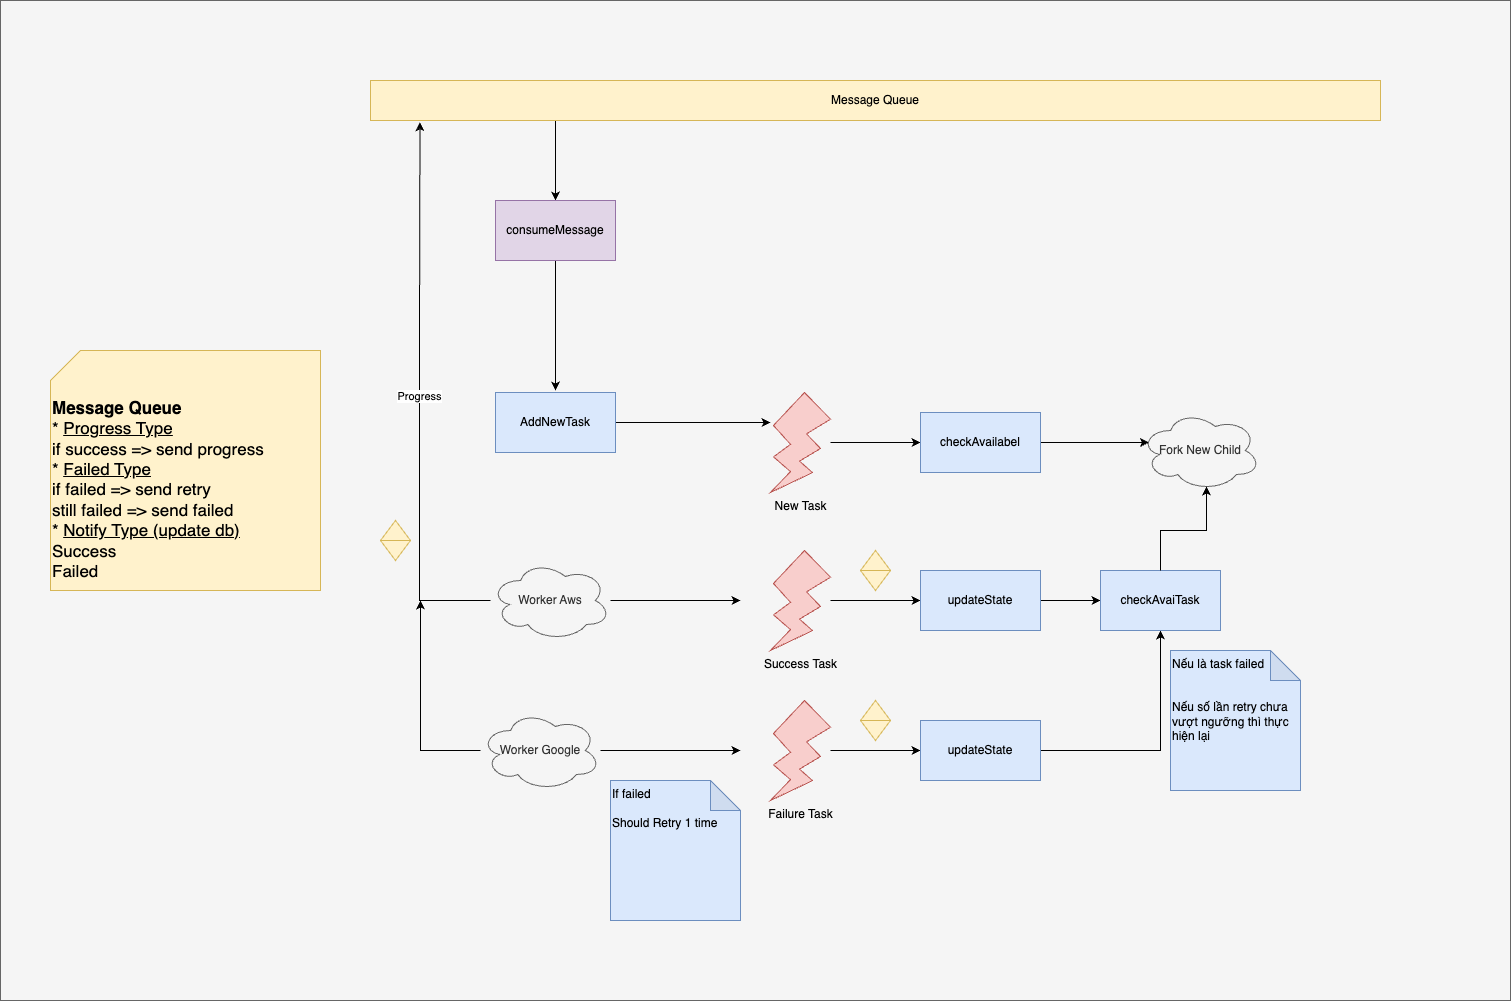

The diagram above was exported from draw.io. Its source (the exported page's mxGraphModel, read from the mxfile embedded in the PNG):
<mxGraphModel dx="3745" dy="1995" grid="1" gridSize="10" guides="1" tooltips="1" connect="1" arrows="1" fold="1" page="1" pageScale="1" pageWidth="850" pageHeight="1100" math="0" shadow="0">
  <root>
    <mxCell id="0" />
    <mxCell id="1" parent="0" />
    <mxCell id="2" value="" style="rounded=0;whiteSpace=wrap;html=1;strokeColor=#666666;fillColor=#f5f5f5;fontColor=#333333;" vertex="1" parent="1">
      <mxGeometry x="-300" y="40" width="1510" height="1000" as="geometry" />
    </mxCell>
    <mxCell id="Y0ciOGpOfx703NK7Yk4p-5" style="edgeStyle=orthogonalEdgeStyle;rounded=0;orthogonalLoop=1;jettySize=auto;html=1;" parent="1" source="Y0ciOGpOfx703NK7Yk4p-1" target="Y0ciOGpOfx703NK7Yk4p-2" edge="1">
      <mxGeometry relative="1" as="geometry">
        <Array as="points">
          <mxPoint x="255" y="170" />
          <mxPoint x="255" y="170" />
        </Array>
      </mxGeometry>
    </mxCell>
    <mxCell id="Y0ciOGpOfx703NK7Yk4p-1" value="Message Queue" style="rounded=0;whiteSpace=wrap;html=1;fillColor=#fff2cc;strokeColor=#d6b656;" parent="1" vertex="1">
      <mxGeometry x="70" y="120" width="1010" height="40" as="geometry" />
    </mxCell>
    <mxCell id="Y0ciOGpOfx703NK7Yk4p-8" value="" style="edgeStyle=orthogonalEdgeStyle;rounded=0;orthogonalLoop=1;jettySize=auto;html=1;" parent="1" source="Y0ciOGpOfx703NK7Yk4p-2" edge="1">
      <mxGeometry relative="1" as="geometry">
        <mxPoint x="255" y="430" as="targetPoint" />
      </mxGeometry>
    </mxCell>
    <mxCell id="Y0ciOGpOfx703NK7Yk4p-2" value="consumeMessage" style="rounded=0;whiteSpace=wrap;html=1;fillColor=#e1d5e7;strokeColor=#9673a6;" parent="1" vertex="1">
      <mxGeometry x="195" y="240" width="120" height="60" as="geometry" />
    </mxCell>
    <mxCell id="Y0ciOGpOfx703NK7Yk4p-16" style="edgeStyle=orthogonalEdgeStyle;rounded=0;orthogonalLoop=1;jettySize=auto;html=1;entryX=0;entryY=0.5;entryDx=0;entryDy=0;" parent="1" source="Y0ciOGpOfx703NK7Yk4p-4" target="Y0ciOGpOfx703NK7Yk4p-15" edge="1">
      <mxGeometry relative="1" as="geometry" />
    </mxCell>
    <mxCell id="Y0ciOGpOfx703NK7Yk4p-4" value="New Task" style="verticalLabelPosition=bottom;verticalAlign=top;html=1;shape=mxgraph.basic.flash;fillColor=#f8cecc;strokeColor=#b85450;" parent="1" vertex="1">
      <mxGeometry x="470" y="432" width="60" height="100" as="geometry" />
    </mxCell>
    <mxCell id="Y0ciOGpOfx703NK7Yk4p-11" value="" style="edgeStyle=orthogonalEdgeStyle;rounded=0;orthogonalLoop=1;jettySize=auto;html=1;entryX=0;entryY=0.3;entryDx=0;entryDy=0;entryPerimeter=0;" parent="1" source="Y0ciOGpOfx703NK7Yk4p-6" target="Y0ciOGpOfx703NK7Yk4p-4" edge="1">
      <mxGeometry relative="1" as="geometry">
        <mxPoint x="255" y="550" as="targetPoint" />
      </mxGeometry>
    </mxCell>
    <mxCell id="Y0ciOGpOfx703NK7Yk4p-6" value="AddNewTask" style="rounded=0;whiteSpace=wrap;html=1;fillColor=#dae8fc;strokeColor=#6c8ebf;" parent="1" vertex="1">
      <mxGeometry x="195" y="432" width="120" height="60" as="geometry" />
    </mxCell>
    <mxCell id="Y0ciOGpOfx703NK7Yk4p-17" style="edgeStyle=orthogonalEdgeStyle;rounded=0;orthogonalLoop=1;jettySize=auto;html=1;entryX=0.07;entryY=0.4;entryDx=0;entryDy=0;entryPerimeter=0;" parent="1" source="Y0ciOGpOfx703NK7Yk4p-15" target="Y0ciOGpOfx703NK7Yk4p-18" edge="1">
      <mxGeometry relative="1" as="geometry">
        <mxPoint x="829.1999999999998" y="490" as="targetPoint" />
      </mxGeometry>
    </mxCell>
    <mxCell id="Y0ciOGpOfx703NK7Yk4p-15" value="checkAvailabel" style="rounded=0;whiteSpace=wrap;html=1;fillColor=#dae8fc;strokeColor=#6c8ebf;" parent="1" vertex="1">
      <mxGeometry x="620" y="452" width="120" height="60" as="geometry" />
    </mxCell>
    <mxCell id="Y0ciOGpOfx703NK7Yk4p-18" value="Fork New Child" style="ellipse;shape=cloud;whiteSpace=wrap;html=1;fillColor=#f5f5f5;fontColor=#333333;strokeColor=#666666;" parent="1" vertex="1">
      <mxGeometry x="840" y="450" width="120" height="80" as="geometry" />
    </mxCell>
    <mxCell id="Y0ciOGpOfx703NK7Yk4p-21" style="edgeStyle=orthogonalEdgeStyle;rounded=0;orthogonalLoop=1;jettySize=auto;html=1;" parent="1" source="Y0ciOGpOfx703NK7Yk4p-19" edge="1">
      <mxGeometry relative="1" as="geometry">
        <mxPoint x="440" y="640" as="targetPoint" />
      </mxGeometry>
    </mxCell>
    <mxCell id="Y0ciOGpOfx703NK7Yk4p-19" value="Worker Aws" style="ellipse;shape=cloud;whiteSpace=wrap;html=1;fillColor=#f5f5f5;fontColor=#333333;strokeColor=#666666;" parent="1" vertex="1">
      <mxGeometry x="190" y="600" width="120" height="80" as="geometry" />
    </mxCell>
    <mxCell id="Y0ciOGpOfx703NK7Yk4p-25" style="edgeStyle=orthogonalEdgeStyle;rounded=0;orthogonalLoop=1;jettySize=auto;html=1;" parent="1" source="Y0ciOGpOfx703NK7Yk4p-20" edge="1">
      <mxGeometry relative="1" as="geometry">
        <mxPoint x="440" y="790" as="targetPoint" />
      </mxGeometry>
    </mxCell>
    <mxCell id="Y0ciOGpOfx703NK7Yk4p-60" style="edgeStyle=orthogonalEdgeStyle;rounded=0;orthogonalLoop=1;jettySize=auto;html=1;" parent="1" source="Y0ciOGpOfx703NK7Yk4p-20" edge="1">
      <mxGeometry relative="1" as="geometry">
        <mxPoint x="120" y="640" as="targetPoint" />
      </mxGeometry>
    </mxCell>
    <mxCell id="Y0ciOGpOfx703NK7Yk4p-20" value="Worker Google" style="ellipse;shape=cloud;whiteSpace=wrap;html=1;fillColor=#f5f5f5;fontColor=#333333;strokeColor=#666666;" parent="1" vertex="1">
      <mxGeometry x="180" y="750" width="120" height="80" as="geometry" />
    </mxCell>
    <mxCell id="Y0ciOGpOfx703NK7Yk4p-27" value="" style="edgeStyle=orthogonalEdgeStyle;rounded=0;orthogonalLoop=1;jettySize=auto;html=1;" parent="1" source="Y0ciOGpOfx703NK7Yk4p-23" target="Y0ciOGpOfx703NK7Yk4p-26" edge="1">
      <mxGeometry relative="1" as="geometry" />
    </mxCell>
    <mxCell id="Y0ciOGpOfx703NK7Yk4p-23" value="Success Task" style="verticalLabelPosition=bottom;verticalAlign=top;html=1;shape=mxgraph.basic.flash;fillColor=#f8cecc;strokeColor=#b85450;" parent="1" vertex="1">
      <mxGeometry x="470" y="590" width="60" height="100" as="geometry" />
    </mxCell>
    <mxCell id="Y0ciOGpOfx703NK7Yk4p-29" value="" style="edgeStyle=orthogonalEdgeStyle;rounded=0;orthogonalLoop=1;jettySize=auto;html=1;" parent="1" source="Y0ciOGpOfx703NK7Yk4p-24" target="Y0ciOGpOfx703NK7Yk4p-28" edge="1">
      <mxGeometry relative="1" as="geometry" />
    </mxCell>
    <mxCell id="Y0ciOGpOfx703NK7Yk4p-24" value="Failure Task" style="verticalLabelPosition=bottom;verticalAlign=top;html=1;shape=mxgraph.basic.flash;fillColor=#f8cecc;strokeColor=#b85450;" parent="1" vertex="1">
      <mxGeometry x="470" y="740" width="60" height="100" as="geometry" />
    </mxCell>
    <mxCell id="Y0ciOGpOfx703NK7Yk4p-31" value="" style="edgeStyle=orthogonalEdgeStyle;rounded=0;orthogonalLoop=1;jettySize=auto;html=1;" parent="1" source="Y0ciOGpOfx703NK7Yk4p-26" target="Y0ciOGpOfx703NK7Yk4p-30" edge="1">
      <mxGeometry relative="1" as="geometry" />
    </mxCell>
    <mxCell id="Y0ciOGpOfx703NK7Yk4p-26" value="updateState" style="rounded=0;whiteSpace=wrap;html=1;fillColor=#dae8fc;strokeColor=#6c8ebf;" parent="1" vertex="1">
      <mxGeometry x="620" y="610" width="120" height="60" as="geometry" />
    </mxCell>
    <mxCell id="Y0ciOGpOfx703NK7Yk4p-34" style="edgeStyle=orthogonalEdgeStyle;rounded=0;orthogonalLoop=1;jettySize=auto;html=1;entryX=0.5;entryY=1;entryDx=0;entryDy=0;" parent="1" source="Y0ciOGpOfx703NK7Yk4p-28" target="Y0ciOGpOfx703NK7Yk4p-30" edge="1">
      <mxGeometry relative="1" as="geometry" />
    </mxCell>
    <mxCell id="Y0ciOGpOfx703NK7Yk4p-28" value="updateState" style="rounded=0;whiteSpace=wrap;html=1;fillColor=#dae8fc;strokeColor=#6c8ebf;" parent="1" vertex="1">
      <mxGeometry x="620" y="760" width="120" height="60" as="geometry" />
    </mxCell>
    <mxCell id="Y0ciOGpOfx703NK7Yk4p-30" value="checkAvaiTask" style="rounded=0;whiteSpace=wrap;html=1;fillColor=#dae8fc;strokeColor=#6c8ebf;" parent="1" vertex="1">
      <mxGeometry x="800" y="610" width="120" height="60" as="geometry" />
    </mxCell>
    <mxCell id="Y0ciOGpOfx703NK7Yk4p-32" style="edgeStyle=orthogonalEdgeStyle;rounded=0;orthogonalLoop=1;jettySize=auto;html=1;entryX=0.55;entryY=0.95;entryDx=0;entryDy=0;entryPerimeter=0;" parent="1" source="Y0ciOGpOfx703NK7Yk4p-30" target="Y0ciOGpOfx703NK7Yk4p-18" edge="1">
      <mxGeometry relative="1" as="geometry" />
    </mxCell>
    <mxCell id="Y0ciOGpOfx703NK7Yk4p-47" value="Progress" style="edgeStyle=orthogonalEdgeStyle;rounded=0;orthogonalLoop=1;jettySize=auto;html=1;entryX=0.049;entryY=1.042;entryDx=0;entryDy=0;entryPerimeter=0;" parent="1" source="Y0ciOGpOfx703NK7Yk4p-19" target="Y0ciOGpOfx703NK7Yk4p-1" edge="1">
      <mxGeometry relative="1" as="geometry">
        <Array as="points">
          <mxPoint x="119" y="640" />
          <mxPoint x="119" y="380" />
        </Array>
      </mxGeometry>
    </mxCell>
    <mxCell id="Y0ciOGpOfx703NK7Yk4p-52" value="&lt;br style=&quot;font-size: 17px;&quot;&gt;&lt;br style=&quot;font-size: 17px;&quot;&gt;&lt;b&gt;Message Queue&lt;br&gt;&lt;/b&gt;* &lt;u&gt;Progress Type&lt;/u&gt;&lt;br style=&quot;font-size: 17px;&quot;&gt;if success =&amp;gt; send progress&lt;br&gt;* &lt;u&gt;Failed Type&lt;/u&gt;&lt;br style=&quot;font-size: 17px;&quot;&gt;if failed =&amp;gt; send retry&lt;br style=&quot;font-size: 17px;&quot;&gt;still failed =&amp;gt; send failed&lt;br&gt;* &lt;u&gt;Notify Type (update db)&lt;/u&gt;&lt;br&gt;Success&lt;br&gt;Failed" style="shape=card;whiteSpace=wrap;html=1;align=left;verticalAlign=top;fontSize=17;textDirection=ltr;labelPosition=center;verticalLabelPosition=middle;horizontal=1;fillColor=#fff2cc;strokeColor=#d6b656;" parent="1" vertex="1">
      <mxGeometry x="-250" y="390" width="270" height="240" as="geometry" />
    </mxCell>
    <mxCell id="Y0ciOGpOfx703NK7Yk4p-54" value="" style="shape=sortShape;perimeter=rhombusPerimeter;whiteSpace=wrap;html=1;fillColor=#fff2cc;strokeColor=#d6b656;" parent="1" vertex="1">
      <mxGeometry x="560" y="590" width="30" height="40" as="geometry" />
    </mxCell>
    <mxCell id="Y0ciOGpOfx703NK7Yk4p-57" value="" style="shape=sortShape;perimeter=rhombusPerimeter;whiteSpace=wrap;html=1;fillColor=#fff2cc;strokeColor=#d6b656;" parent="1" vertex="1">
      <mxGeometry x="560" y="740" width="30" height="40" as="geometry" />
    </mxCell>
    <mxCell id="Y0ciOGpOfx703NK7Yk4p-59" value="" style="shape=sortShape;perimeter=rhombusPerimeter;whiteSpace=wrap;html=1;fillColor=#fff2cc;strokeColor=#d6b656;" parent="1" vertex="1">
      <mxGeometry x="80" y="560" width="30" height="40" as="geometry" />
    </mxCell>
    <mxCell id="Y0ciOGpOfx703NK7Yk4p-62" value="If failed&lt;br&gt;&lt;br&gt;Should Retry 1 time" style="shape=note;whiteSpace=wrap;html=1;backgroundOutline=1;darkOpacity=0.05;align=left;verticalAlign=top;fillColor=#dae8fc;strokeColor=#6c8ebf;" parent="1" vertex="1">
      <mxGeometry x="310" y="820" width="130" height="140" as="geometry" />
    </mxCell>
    <mxCell id="Y0ciOGpOfx703NK7Yk4p-63" value="Nếu là task failed&lt;br&gt;&lt;br&gt;&lt;br&gt;Nếu số lần retry chưa vượt ngưỡng thì thực hiện lại" style="shape=note;whiteSpace=wrap;html=1;backgroundOutline=1;darkOpacity=0.05;align=left;verticalAlign=top;fillColor=#dae8fc;strokeColor=#6c8ebf;" parent="1" vertex="1">
      <mxGeometry x="870" y="690" width="130" height="140" as="geometry" />
    </mxCell>
  </root>
</mxGraphModel>